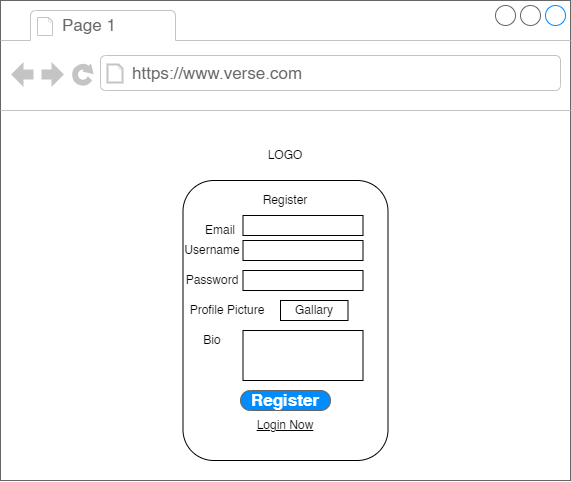

The diagram above was exported from draw.io. Its source (the exported page's mxGraphModel, read from the mxfile embedded in the PNG):
<mxGraphModel dx="1600" dy="1040" grid="1" gridSize="10" guides="1" tooltips="1" connect="1" arrows="1" fold="1" page="1" pageScale="1" pageWidth="850" pageHeight="1100" math="0" shadow="0">
  <root>
    <mxCell id="0" />
    <mxCell id="1" parent="0" />
    <mxCell id="ZHp5BdnKwt3dFZGnxDeX-1" value="" style="strokeWidth=1;shadow=0;dashed=0;align=center;html=1;shape=mxgraph.mockup.containers.browserWindow;rSize=0;strokeColor=#666666;strokeColor2=#008cff;strokeColor3=#c4c4c4;mainText=,;recursiveResize=0;" parent="1" vertex="1">
      <mxGeometry x="80" y="190" width="570" height="480" as="geometry" />
    </mxCell>
    <mxCell id="ZHp5BdnKwt3dFZGnxDeX-2" value="Page 1" style="strokeWidth=1;shadow=0;dashed=0;align=center;html=1;shape=mxgraph.mockup.containers.anchor;fontSize=17;fontColor=#666666;align=left;whiteSpace=wrap;" parent="ZHp5BdnKwt3dFZGnxDeX-1" vertex="1">
      <mxGeometry x="60" y="12" width="110" height="26" as="geometry" />
    </mxCell>
    <mxCell id="ZHp5BdnKwt3dFZGnxDeX-3" value="https://www.verse.com" style="strokeWidth=1;shadow=0;dashed=0;align=center;html=1;shape=mxgraph.mockup.containers.anchor;rSize=0;fontSize=17;fontColor=#666666;align=left;" parent="ZHp5BdnKwt3dFZGnxDeX-1" vertex="1">
      <mxGeometry x="130" y="60" width="250" height="26" as="geometry" />
    </mxCell>
    <mxCell id="ZHp5BdnKwt3dFZGnxDeX-4" value="LOGO" style="text;html=1;strokeColor=none;fillColor=none;align=center;verticalAlign=middle;whiteSpace=wrap;rounded=0;" parent="ZHp5BdnKwt3dFZGnxDeX-1" vertex="1">
      <mxGeometry x="255" y="140" width="60" height="30" as="geometry" />
    </mxCell>
    <mxCell id="ZHp5BdnKwt3dFZGnxDeX-5" value="" style="rounded=1;whiteSpace=wrap;html=1;" parent="ZHp5BdnKwt3dFZGnxDeX-1" vertex="1">
      <mxGeometry x="182.5" y="180" width="205" height="280" as="geometry" />
    </mxCell>
    <mxCell id="ZHp5BdnKwt3dFZGnxDeX-6" value="Register" style="text;html=1;strokeColor=none;fillColor=none;align=center;verticalAlign=middle;whiteSpace=wrap;rounded=0;" parent="ZHp5BdnKwt3dFZGnxDeX-1" vertex="1">
      <mxGeometry x="255" y="185" width="60" height="30" as="geometry" />
    </mxCell>
    <mxCell id="ZHp5BdnKwt3dFZGnxDeX-7" value="Email" style="text;html=1;strokeColor=none;fillColor=none;align=center;verticalAlign=middle;whiteSpace=wrap;rounded=0;" parent="ZHp5BdnKwt3dFZGnxDeX-1" vertex="1">
      <mxGeometry x="190" y="215" width="60" height="30" as="geometry" />
    </mxCell>
    <mxCell id="ZHp5BdnKwt3dFZGnxDeX-8" value="Profile Picture" style="text;html=1;strokeColor=none;fillColor=none;align=center;verticalAlign=middle;whiteSpace=wrap;rounded=0;" parent="ZHp5BdnKwt3dFZGnxDeX-1" vertex="1">
      <mxGeometry x="182.5" y="295" width="90" height="30" as="geometry" />
    </mxCell>
    <mxCell id="ZHp5BdnKwt3dFZGnxDeX-9" value="" style="rounded=0;whiteSpace=wrap;html=1;" parent="ZHp5BdnKwt3dFZGnxDeX-1" vertex="1">
      <mxGeometry x="242.5" y="215" width="120" height="20" as="geometry" />
    </mxCell>
    <mxCell id="ZHp5BdnKwt3dFZGnxDeX-10" value="Gallary" style="rounded=0;whiteSpace=wrap;html=1;" parent="ZHp5BdnKwt3dFZGnxDeX-1" vertex="1">
      <mxGeometry x="280" y="300" width="67.5" height="20" as="geometry" />
    </mxCell>
    <mxCell id="ZHp5BdnKwt3dFZGnxDeX-11" value="Register" style="strokeWidth=1;shadow=0;dashed=0;align=center;html=1;shape=mxgraph.mockup.buttons.button;strokeColor=#666666;fontColor=#ffffff;mainText=;buttonStyle=round;fontSize=17;fontStyle=1;fillColor=#008cff;whiteSpace=wrap;" parent="ZHp5BdnKwt3dFZGnxDeX-1" vertex="1">
      <mxGeometry x="240" y="390" width="90" height="20" as="geometry" />
    </mxCell>
    <mxCell id="ZHp5BdnKwt3dFZGnxDeX-12" value="&lt;u&gt;Login Now&lt;/u&gt;" style="text;html=1;strokeColor=none;fillColor=none;align=center;verticalAlign=middle;whiteSpace=wrap;rounded=0;" parent="ZHp5BdnKwt3dFZGnxDeX-1" vertex="1">
      <mxGeometry x="240" y="410" width="90" height="30" as="geometry" />
    </mxCell>
    <mxCell id="KxwxN_BVI6auD30vpn55-3" value="Password" style="text;html=1;strokeColor=none;fillColor=none;align=center;verticalAlign=middle;whiteSpace=wrap;rounded=0;" parent="ZHp5BdnKwt3dFZGnxDeX-1" vertex="1">
      <mxGeometry x="182.5" y="265" width="60" height="30" as="geometry" />
    </mxCell>
    <mxCell id="KxwxN_BVI6auD30vpn55-4" value="" style="rounded=0;whiteSpace=wrap;html=1;" parent="ZHp5BdnKwt3dFZGnxDeX-1" vertex="1">
      <mxGeometry x="242.5" y="270" width="120" height="20" as="geometry" />
    </mxCell>
    <mxCell id="KxwxN_BVI6auD30vpn55-5" value="Username" style="text;html=1;strokeColor=none;fillColor=none;align=center;verticalAlign=middle;whiteSpace=wrap;rounded=0;" parent="ZHp5BdnKwt3dFZGnxDeX-1" vertex="1">
      <mxGeometry x="182.5" y="235" width="60" height="30" as="geometry" />
    </mxCell>
    <mxCell id="KxwxN_BVI6auD30vpn55-6" value="" style="rounded=0;whiteSpace=wrap;html=1;" parent="ZHp5BdnKwt3dFZGnxDeX-1" vertex="1">
      <mxGeometry x="242.5" y="240" width="120" height="20" as="geometry" />
    </mxCell>
    <mxCell id="KxwxN_BVI6auD30vpn55-9" value="Bio" style="text;html=1;strokeColor=none;fillColor=none;align=center;verticalAlign=middle;whiteSpace=wrap;rounded=0;" parent="ZHp5BdnKwt3dFZGnxDeX-1" vertex="1">
      <mxGeometry x="182.5" y="325" width="60" height="30" as="geometry" />
    </mxCell>
    <mxCell id="KxwxN_BVI6auD30vpn55-10" value="" style="rounded=0;whiteSpace=wrap;html=1;" parent="ZHp5BdnKwt3dFZGnxDeX-1" vertex="1">
      <mxGeometry x="242.5" y="330" width="120" height="50" as="geometry" />
    </mxCell>
  </root>
</mxGraphModel>